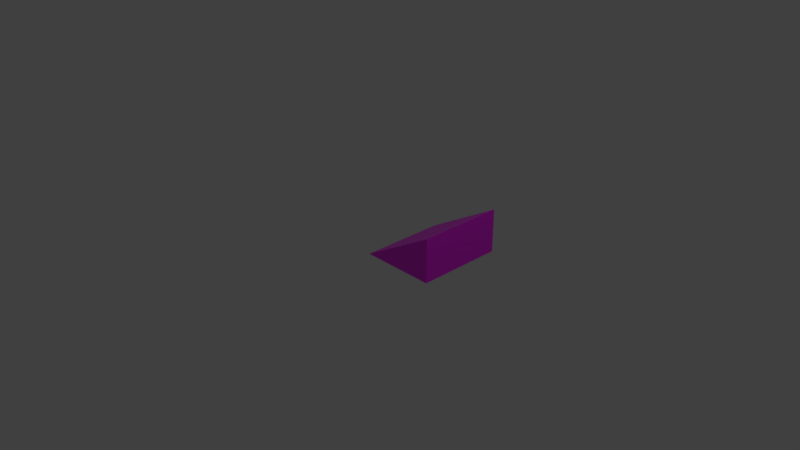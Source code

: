# Source: ramp30.blend  (saved by Blender 2.90.8; exported with 4.5.12 LTS)
import bpy
from mathutils import Matrix  # noqa: F401  (used for matrix-valued properties, if any)

bpy.ops.wm.read_factory_settings(use_empty=True)
scene = bpy.context.scene
scene.name = 'Scene'

# ---- collections
col_collection_1 = bpy.data.collections.new('Collection 1'); scene.collection.children.link(col_collection_1)

# ---- images (referenced by path relative to the original .blend; pixels are not part of the script)
import os
ASSET_DIR = os.environ.get("B2B_ASSET_DIR", "")  # directory of the original .blend (textures are referenced by path, not embedded)
HERE = os.path.dirname(os.path.abspath(__file__))  # packed textures are extracted next to this script under _unpacked/

def load_image(name, relpath, width, height, colorspace="sRGB"):
    """Load a texture the original file referenced (path relative to the .blend, or extracted next to this script)."""
    p = next((c for c in (os.path.join(HERE, relpath), os.path.join(ASSET_DIR, relpath)) if relpath and os.path.exists(c)), "")
    if p:
        img = bpy.data.images.load(p, check_existing=True)
        img.name = name
    else:  # same state as the original file: an image datablock whose file is absent (Cycles renders it pink)
        img = bpy.data.images.new(name, width, height)
        img.source = "FILE"
        img.filepath = "//" + (relpath or name)
    img.colorspace_settings.name = colorspace
    return img
img_osb_texture_jpg = load_image('osb_texture.jpg', 'osb_texture.jpg', 1024, 1024, 'sRGB')

# ---- materials (node trees are filled in below, after node groups)
mat_osb = bpy.data.materials.new('osb')
mat_osb.use_transparent_shadow = False

# ---- material node trees
mat_osb.use_nodes = True; mat_osb.node_tree.nodes.clear()
_N = mat_osb.node_tree.nodes; _L = mat_osb.node_tree.links
n0 = _N.new('ShaderNodeBsdfPrincipled'); n0.name = 'Principled BSDF'; n0.location = (10, 300)
n0.distribution = 'GGX'
n0.subsurface_method = 'BURLEY'
n0.inputs[3].default_value = 1.45
n0.inputs[27].default_value = (0.0, 0.0, 0.0, 1.0)
n0.inputs[28].default_value = 1.0
n1 = _N.new('ShaderNodeOutputMaterial'); n1.name = 'Material Output'; n1.location = (300, 300)
n2 = _N.new('ShaderNodeTexImage'); n2.name = 'Image Texture'; n2.location = (-280, 280)
n2.image = img_osb_texture_jpg
_L.new(n0.outputs[0], n1.inputs[0])
_L.new(n2.outputs[0], n0.inputs[0])
n1.is_active_output = True

# ---- world
world_world = bpy.data.worlds.new('World'); scene.world = world_world
world_world.color = (0.05088, 0.05088, 0.05088)
world_world.use_sun_shadow = False
world_world.sun_shadow_jitter_overblur = 0.0
world_world.cycles.sampling_method = 'MANUAL'

# ---- cameras
cam_camera = bpy.data.cameras.new('Camera')
cam_camera.clip_end = 100.0
cam_camera.lens = 35.0
cam_camera.sensor_width = 32.0
cam_camera.sensor_height = 18.0
cam_camera.ortho_scale = 7.314
cam_camera.dof.focus_distance = 0.0
cam_camera.dof.aperture_fstop = 128.0

# ---- lights
light_lamp = bpy.data.lights.new('Lamp', 'POINT')
light_lamp.transmission_factor = 0.0
light_lamp.cutoff_distance = 30.0
light_lamp.energy = 100.0
light_lamp.shadow_buffer_clip_start = 1.001
light_lamp.shadow_soft_size = 0.1
light_lamp.shadow_maximum_resolution = 0.006
light_lamp.use_absolute_resolution = True

# ---- meshes
me_nist30_001 = bpy.data.meshes.new('Nist30.001')
me_nist30_001.from_pydata([(1.039, 1.2, 0.6), (1.039, 1.2, 0.0), (0.0, 1.2, 0.0), (0.0, 0.0, 0.0), (1.039, 0.0, 0.6), (1.039, 0.0, 0.0)], [], [(0, 1, 2), (2, 3, 4), (4, 0, 2), (1, 5, 3), (3, 2, 1), (0, 4, 5), (5, 1, 0), (3, 5, 4)])
_uv = me_nist30_001.uv_layers.new(name='UVMap')
_uv.uv.foreach_set('vector', [0.0, 0.0, 1.0, 0.0, 1.0, 1.0, 0.0, 0.0, 1.0, 0.0, 1.0, 1.0, 0.0, 0.0, 1.0, 0.0, 1.0, 1.0, 0.0, 0.0, 1.0, 0.0, 1.0, 1.0, 0.0, 0.0, 1.0, 0.0, 1.0, 1.0, 0.0, 0.0, 1.0, 0.0, 1.0, 1.0, 0.0, 0.0, 1.0, 0.0, 1.0, 1.0, 0.0, 0.0, 1.0, 0.0, 1.0, 1.0])
me_nist30_001.materials.append(mat_osb)
me_nist30_001.use_remesh_fix_poles = True
me_nist30_001.use_remesh_preserve_attributes = False
me_nist30_001.use_mirror_vertex_groups = False
me_nist30_001.update()

# ---- objects
ob_nist30 = bpy.data.objects.new('Nist30', me_nist30_001)
ob_lamp = bpy.data.objects.new('Lamp', light_lamp)
ob_camera = bpy.data.objects.new('Camera', cam_camera)

# ---- transforms, parenting, visibility, modifiers, constraints
ob_nist30.location = (0.0, 0.0, 0.0)
ob_nist30.lineart.crease_threshold = 0.0
ob_lamp.location = (4.076, 1.005, 5.904)
ob_lamp.rotation_euler = (0.6503, 0.05522, 1.866)
ob_lamp.lock_rotations_4d = False
ob_lamp.empty_display_type = 'ARROWS'
ob_lamp.color = (0.0, 0.0, 0.0, 0.0)
ob_lamp.lineart.crease_threshold = 0.0
ob_camera.location = (7.481, -6.508, 5.344)
ob_camera.rotation_euler = (1.109, 0.0, 0.8149)
ob_camera.lock_rotations_4d = False
ob_camera.empty_display_type = 'ARROWS'
ob_camera.color = (0.0, 0.0, 0.0, 0.0)
ob_camera.display_type = 'WIRE'
ob_camera.lineart.crease_threshold = 0.0

# ---- collection membership
scene.collection.objects.link(ob_nist30)
col_collection_1.objects.link(ob_lamp)
col_collection_1.objects.link(ob_camera)

# ---- scene / render settings (as saved in the file)
scene.camera = ob_camera
scene.frame_start = 1; scene.frame_end = 250; scene.frame_set(1)
scene.render.engine = 'BLENDER_EEVEE_NEXT'
scene.render.resolution_percentage = 50
scene.render.dither_intensity = 0.0
scene.cycles.use_denoising = False
scene.cycles.samples = 128
scene.cycles.sampling_pattern = 'TABULATED_SOBOL'
scene.cycles.use_adaptive_sampling = False
scene.cycles.use_light_tree = False
scene.cycles.blur_glossy = 0.0
scene.cycles.sample_clamp_indirect = 0.0
scene.view_settings.view_transform = 'Standard'
bpy.context.view_layer.update()
